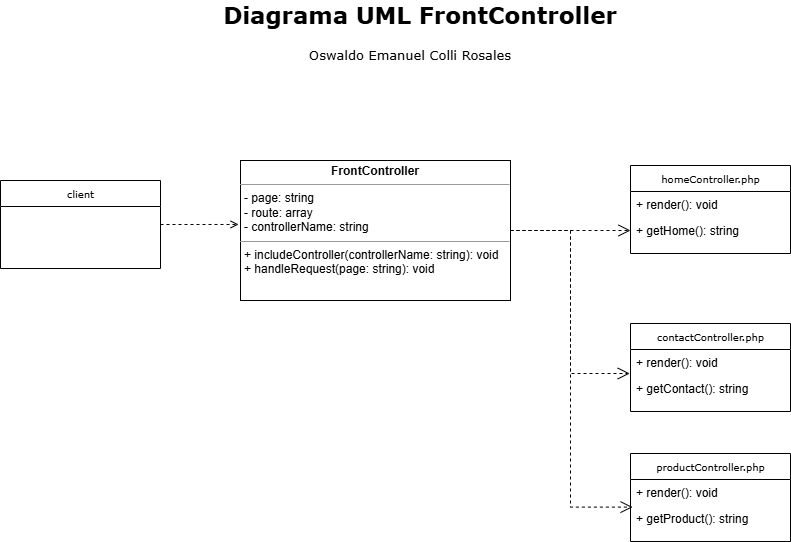

The diagram above was exported from draw.io. Its source (the exported page's mxGraphModel, read from the mxfile embedded in the PNG):
<mxGraphModel dx="1050" dy="589" grid="1" gridSize="10" guides="1" tooltips="1" connect="1" arrows="1" fold="1" page="1" pageScale="1" pageWidth="850" pageHeight="1100" math="0" shadow="0">
  <root>
    <mxCell id="0" />
    <mxCell id="1" parent="0" />
    <mxCell id="yzWyBTwdxinU--Ob-nfl-1" value="&lt;p style=&quot;margin:0px;margin-top:4px;text-align:center;&quot;&gt;&lt;b&gt;FrontController&lt;/b&gt;&lt;/p&gt;&lt;hr size=&quot;1&quot;&gt;&lt;p style=&quot;margin:0px;margin-left:4px;&quot;&gt;- page: string&lt;br&gt;- route: array&lt;/p&gt;&lt;p style=&quot;margin:0px;margin-left:4px;&quot;&gt;- controllerName: string&lt;/p&gt;&lt;hr size=&quot;1&quot;&gt;&lt;p style=&quot;margin:0px;margin-left:4px;&quot;&gt;+ includeController(controllerName: string): void&lt;br&gt;+ handleRequest(page: string): void&lt;/p&gt;" style="verticalAlign=top;align=left;overflow=fill;fontSize=12;fontFamily=Helvetica;html=1;rounded=0;shadow=0;comic=0;labelBackgroundColor=none;strokeWidth=1" vertex="1" parent="1">
      <mxGeometry x="265" y="180" width="270" height="140" as="geometry" />
    </mxCell>
    <mxCell id="UjRKjqoedfT4XeO2Hmt_-1" style="edgeStyle=orthogonalEdgeStyle;rounded=0;html=1;labelBackgroundColor=none;startFill=0;endArrow=open;endFill=0;endSize=10;fontFamily=Verdana;fontSize=10;dashed=1;exitX=1;exitY=0.5;exitDx=0;exitDy=0;entryX=0;entryY=0.5;entryDx=0;entryDy=0;" edge="1" parent="1" source="yzWyBTwdxinU--Ob-nfl-1" target="Epy50LQIQVwN_RN_kSiE-3">
      <mxGeometry relative="1" as="geometry">
        <mxPoint x="585" y="250" as="sourcePoint" />
        <mxPoint x="665" y="250" as="targetPoint" />
      </mxGeometry>
    </mxCell>
    <mxCell id="Epy50LQIQVwN_RN_kSiE-1" value="homeController.php" style="swimlane;html=1;fontStyle=0;childLayout=stackLayout;horizontal=1;startSize=26;fillColor=none;horizontalStack=0;resizeParent=1;resizeLast=0;collapsible=1;marginBottom=0;swimlaneFillColor=#ffffff;rounded=0;shadow=0;comic=0;labelBackgroundColor=none;strokeWidth=1;fontFamily=Verdana;fontSize=10;align=center;" vertex="1" parent="1">
      <mxGeometry x="655" y="185" width="160" height="88" as="geometry" />
    </mxCell>
    <mxCell id="Epy50LQIQVwN_RN_kSiE-2" value="+ render(): void" style="text;html=1;strokeColor=none;fillColor=none;align=left;verticalAlign=top;spacingLeft=4;spacingRight=4;whiteSpace=wrap;overflow=hidden;rotatable=0;points=[[0,0.5],[1,0.5]];portConstraint=eastwest;" vertex="1" parent="Epy50LQIQVwN_RN_kSiE-1">
      <mxGeometry y="26" width="160" height="26" as="geometry" />
    </mxCell>
    <mxCell id="Epy50LQIQVwN_RN_kSiE-3" value="+ getHome(): string" style="text;html=1;strokeColor=none;fillColor=none;align=left;verticalAlign=top;spacingLeft=4;spacingRight=4;whiteSpace=wrap;overflow=hidden;rotatable=0;points=[[0,0.5],[1,0.5]];portConstraint=eastwest;" vertex="1" parent="Epy50LQIQVwN_RN_kSiE-1">
      <mxGeometry y="52" width="160" height="26" as="geometry" />
    </mxCell>
    <mxCell id="Epy50LQIQVwN_RN_kSiE-6" value="contactController.php" style="swimlane;html=1;fontStyle=0;childLayout=stackLayout;horizontal=1;startSize=26;fillColor=none;horizontalStack=0;resizeParent=1;resizeLast=0;collapsible=1;marginBottom=0;swimlaneFillColor=#ffffff;rounded=0;shadow=0;comic=0;labelBackgroundColor=none;strokeWidth=1;fontFamily=Verdana;fontSize=10;align=center;" vertex="1" parent="1">
      <mxGeometry x="655" y="343" width="160" height="88" as="geometry" />
    </mxCell>
    <mxCell id="Epy50LQIQVwN_RN_kSiE-7" value="+ render(): void" style="text;html=1;strokeColor=none;fillColor=none;align=left;verticalAlign=top;spacingLeft=4;spacingRight=4;whiteSpace=wrap;overflow=hidden;rotatable=0;points=[[0,0.5],[1,0.5]];portConstraint=eastwest;" vertex="1" parent="Epy50LQIQVwN_RN_kSiE-6">
      <mxGeometry y="26" width="160" height="26" as="geometry" />
    </mxCell>
    <mxCell id="Epy50LQIQVwN_RN_kSiE-8" value="+ getContact(): string" style="text;html=1;strokeColor=none;fillColor=none;align=left;verticalAlign=top;spacingLeft=4;spacingRight=4;whiteSpace=wrap;overflow=hidden;rotatable=0;points=[[0,0.5],[1,0.5]];portConstraint=eastwest;" vertex="1" parent="Epy50LQIQVwN_RN_kSiE-6">
      <mxGeometry y="52" width="160" height="26" as="geometry" />
    </mxCell>
    <mxCell id="Epy50LQIQVwN_RN_kSiE-9" value="productController.php" style="swimlane;html=1;fontStyle=0;childLayout=stackLayout;horizontal=1;startSize=26;fillColor=none;horizontalStack=0;resizeParent=1;resizeLast=0;collapsible=1;marginBottom=0;swimlaneFillColor=#ffffff;rounded=0;shadow=0;comic=0;labelBackgroundColor=none;strokeWidth=1;fontFamily=Verdana;fontSize=10;align=center;" vertex="1" parent="1">
      <mxGeometry x="655" y="473" width="160" height="88" as="geometry" />
    </mxCell>
    <mxCell id="Epy50LQIQVwN_RN_kSiE-10" value="+ render(): void" style="text;html=1;strokeColor=none;fillColor=none;align=left;verticalAlign=top;spacingLeft=4;spacingRight=4;whiteSpace=wrap;overflow=hidden;rotatable=0;points=[[0,0.5],[1,0.5]];portConstraint=eastwest;" vertex="1" parent="Epy50LQIQVwN_RN_kSiE-9">
      <mxGeometry y="26" width="160" height="26" as="geometry" />
    </mxCell>
    <mxCell id="Epy50LQIQVwN_RN_kSiE-11" value="+ getProduct(): string" style="text;html=1;strokeColor=none;fillColor=none;align=left;verticalAlign=top;spacingLeft=4;spacingRight=4;whiteSpace=wrap;overflow=hidden;rotatable=0;points=[[0,0.5],[1,0.5]];portConstraint=eastwest;" vertex="1" parent="Epy50LQIQVwN_RN_kSiE-9">
      <mxGeometry y="52" width="160" height="26" as="geometry" />
    </mxCell>
    <mxCell id="Epy50LQIQVwN_RN_kSiE-12" style="edgeStyle=orthogonalEdgeStyle;rounded=0;html=1;labelBackgroundColor=none;startFill=0;endArrow=open;endFill=0;endSize=10;fontFamily=Verdana;fontSize=10;dashed=1;exitX=1;exitY=0.5;exitDx=0;exitDy=0;entryX=-0.005;entryY=0.923;entryDx=0;entryDy=0;entryPerimeter=0;" edge="1" parent="1" source="yzWyBTwdxinU--Ob-nfl-1" target="Epy50LQIQVwN_RN_kSiE-7">
      <mxGeometry relative="1" as="geometry">
        <mxPoint x="545" y="260" as="sourcePoint" />
        <mxPoint x="665" y="260" as="targetPoint" />
      </mxGeometry>
    </mxCell>
    <mxCell id="Epy50LQIQVwN_RN_kSiE-13" style="edgeStyle=orthogonalEdgeStyle;rounded=0;html=1;labelBackgroundColor=none;startFill=0;endArrow=open;endFill=0;endSize=10;fontFamily=Verdana;fontSize=10;dashed=1;entryX=0.013;entryY=1.062;entryDx=0;entryDy=0;entryPerimeter=0;exitX=1;exitY=0.5;exitDx=0;exitDy=0;" edge="1" parent="1" source="yzWyBTwdxinU--Ob-nfl-1" target="Epy50LQIQVwN_RN_kSiE-10">
      <mxGeometry relative="1" as="geometry">
        <mxPoint x="535" y="253" as="sourcePoint" />
        <mxPoint x="675" y="270" as="targetPoint" />
        <Array as="points">
          <mxPoint x="595" y="250" />
          <mxPoint x="595" y="527" />
        </Array>
      </mxGeometry>
    </mxCell>
    <mxCell id="Epy50LQIQVwN_RN_kSiE-15" value="client" style="swimlane;html=1;fontStyle=0;childLayout=stackLayout;horizontal=1;startSize=26;fillColor=none;horizontalStack=0;resizeParent=1;resizeLast=0;collapsible=1;marginBottom=0;swimlaneFillColor=#ffffff;rounded=0;shadow=0;comic=0;labelBackgroundColor=none;strokeWidth=1;fontFamily=Verdana;fontSize=10;align=center;" vertex="1" parent="1">
      <mxGeometry x="25" y="200" width="160" height="88" as="geometry" />
    </mxCell>
    <mxCell id="Epy50LQIQVwN_RN_kSiE-18" style="edgeStyle=orthogonalEdgeStyle;rounded=0;orthogonalLoop=1;jettySize=auto;html=1;exitX=1;exitY=0.5;exitDx=0;exitDy=0;entryX=-0.007;entryY=0.457;entryDx=0;entryDy=0;entryPerimeter=0;dashed=1;endArrow=open;endFill=0;" edge="1" parent="1" source="Epy50LQIQVwN_RN_kSiE-15" target="yzWyBTwdxinU--Ob-nfl-1">
      <mxGeometry relative="1" as="geometry" />
    </mxCell>
    <mxCell id="Jn0-cVrUSiA-xPlfH855-2" value="Diagrama UML FrontController" style="text;html=1;align=center;verticalAlign=middle;whiteSpace=wrap;rounded=0;fontFamily=Verdana;fontSize=23;fontStyle=1" vertex="1" parent="1">
      <mxGeometry x="210" y="20" width="470" height="30" as="geometry" />
    </mxCell>
    <mxCell id="Jn0-cVrUSiA-xPlfH855-3" value="Oswaldo Emanuel Colli Rosales" style="text;html=1;align=center;verticalAlign=middle;whiteSpace=wrap;rounded=0;fontFamily=Verdana;fontSize=13;fontStyle=0" vertex="1" parent="1">
      <mxGeometry x="200" y="60" width="470" height="30" as="geometry" />
    </mxCell>
  </root>
</mxGraphModel>